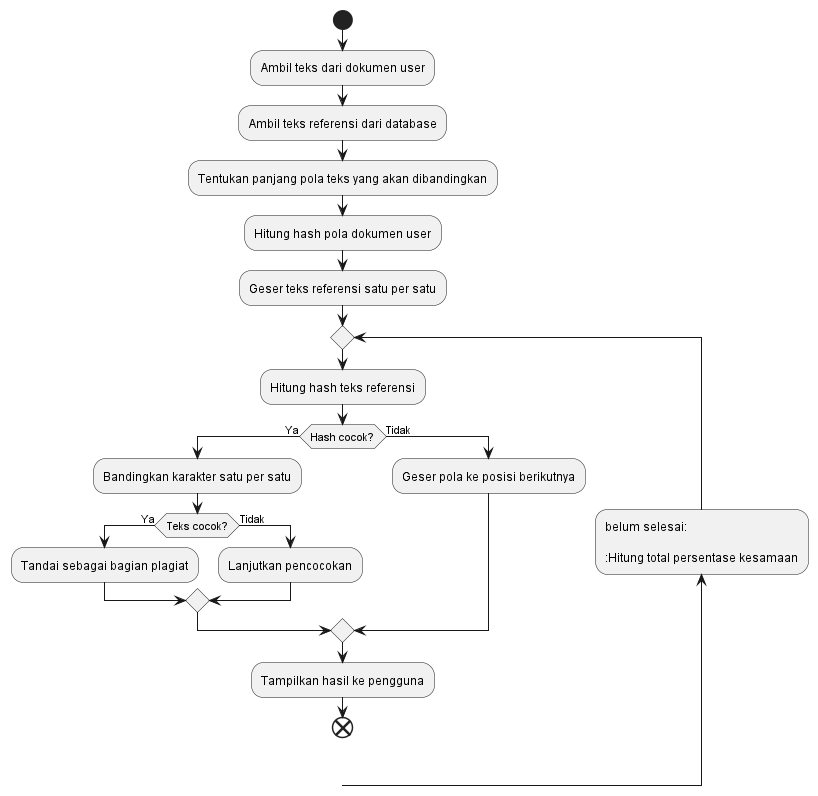

The diagram above was rendered by PlantUML. Its source (embedded in the PNG):
@startuml
start

:Ambil teks dari dokumen user;

:Ambil teks referensi dari database;

:Tentukan panjang pola teks yang akan dibandingkan;

:Hitung hash pola dokumen user;

:Geser teks referensi satu per satu;

repeat
  :Hitung hash teks referensi;

  if (Hash cocok?) then (Ya)
    :Bandingkan karakter satu per satu;
    if (Teks cocok?) then (Ya)
      :Tandai sebagai bagian plagiat;
    else (Tidak)
      :Lanjutkan pencocokan;
    endif
  else (Tidak)
    :Geser pola ke posisi berikutnya;
  endif
backward :belum selesai:

:Hitung total persentase kesamaan;

:Tampilkan hasil ke pengguna;

end
@enduml